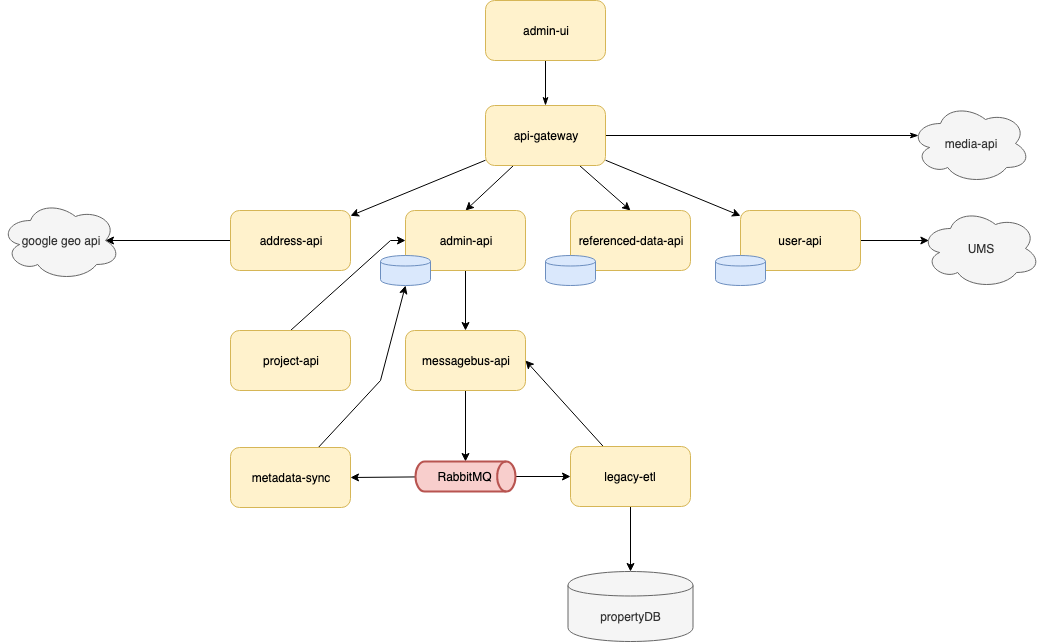

The diagram above was exported from draw.io. Its source (the exported page's mxGraphModel, read from the mxfile embedded in the PNG):
<mxGraphModel dx="1788" dy="625" grid="1" gridSize="10" guides="1" tooltips="1" connect="1" arrows="1" fold="1" page="1" pageScale="1" pageWidth="850" pageHeight="1100" math="0" shadow="0">
  <root>
    <mxCell id="0" />
    <mxCell id="1" parent="0" />
    <mxCell id="KgAa-PvbF6OUaUkh4oXk-20" style="edgeStyle=orthogonalEdgeStyle;rounded=0;orthogonalLoop=1;jettySize=auto;html=1;entryX=0.5;entryY=0;entryDx=0;entryDy=0;strokeColor=none;endArrow=none;endFill=0;" edge="1" parent="1" source="KgAa-PvbF6OUaUkh4oXk-1" target="KgAa-PvbF6OUaUkh4oXk-2">
      <mxGeometry relative="1" as="geometry" />
    </mxCell>
    <mxCell id="KgAa-PvbF6OUaUkh4oXk-21" style="edgeStyle=orthogonalEdgeStyle;rounded=0;orthogonalLoop=1;jettySize=auto;html=1;entryX=0.5;entryY=0;entryDx=0;entryDy=0;endArrow=classicThin;endFill=1;" edge="1" parent="1" source="KgAa-PvbF6OUaUkh4oXk-1" target="KgAa-PvbF6OUaUkh4oXk-2">
      <mxGeometry relative="1" as="geometry" />
    </mxCell>
    <mxCell id="KgAa-PvbF6OUaUkh4oXk-1" value="admin-ui" style="rounded=1;whiteSpace=wrap;html=1;fillColor=#fff2cc;strokeColor=#d6b656;" vertex="1" parent="1">
      <mxGeometry x="365" y="100" width="120" height="60" as="geometry" />
    </mxCell>
    <mxCell id="KgAa-PvbF6OUaUkh4oXk-22" style="edgeStyle=orthogonalEdgeStyle;rounded=0;orthogonalLoop=1;jettySize=auto;html=1;entryX=0.07;entryY=0.4;entryDx=0;entryDy=0;entryPerimeter=0;endArrow=classicThin;endFill=1;" edge="1" parent="1" source="KgAa-PvbF6OUaUkh4oXk-2" target="KgAa-PvbF6OUaUkh4oXk-18">
      <mxGeometry relative="1" as="geometry" />
    </mxCell>
    <mxCell id="KgAa-PvbF6OUaUkh4oXk-23" style="rounded=0;orthogonalLoop=1;jettySize=auto;html=1;endArrow=classic;endFill=1;" edge="1" parent="1" source="KgAa-PvbF6OUaUkh4oXk-2" target="KgAa-PvbF6OUaUkh4oXk-8">
      <mxGeometry relative="1" as="geometry" />
    </mxCell>
    <mxCell id="KgAa-PvbF6OUaUkh4oXk-24" style="rounded=0;orthogonalLoop=1;jettySize=auto;html=1;entryX=0.5;entryY=0;entryDx=0;entryDy=0;endArrow=classic;endFill=1;" edge="1" parent="1" source="KgAa-PvbF6OUaUkh4oXk-2" target="KgAa-PvbF6OUaUkh4oXk-6">
      <mxGeometry relative="1" as="geometry" />
    </mxCell>
    <mxCell id="KgAa-PvbF6OUaUkh4oXk-25" style="rounded=0;orthogonalLoop=1;jettySize=auto;html=1;entryX=0.5;entryY=0;entryDx=0;entryDy=0;endArrow=classic;endFill=1;" edge="1" parent="1" source="KgAa-PvbF6OUaUkh4oXk-2" target="KgAa-PvbF6OUaUkh4oXk-7">
      <mxGeometry relative="1" as="geometry" />
    </mxCell>
    <mxCell id="KgAa-PvbF6OUaUkh4oXk-26" style="rounded=0;orthogonalLoop=1;jettySize=auto;html=1;endArrow=classic;endFill=1;" edge="1" parent="1" source="KgAa-PvbF6OUaUkh4oXk-2" target="KgAa-PvbF6OUaUkh4oXk-11">
      <mxGeometry relative="1" as="geometry" />
    </mxCell>
    <mxCell id="KgAa-PvbF6OUaUkh4oXk-2" value="api-gateway" style="rounded=1;whiteSpace=wrap;html=1;fillColor=#fff2cc;strokeColor=#d6b656;" vertex="1" parent="1">
      <mxGeometry x="365" y="205" width="120" height="60" as="geometry" />
    </mxCell>
    <mxCell id="KgAa-PvbF6OUaUkh4oXk-29" style="edgeStyle=none;rounded=0;orthogonalLoop=1;jettySize=auto;html=1;entryX=0.5;entryY=0;entryDx=0;entryDy=0;endArrow=none;endFill=0;startArrow=classic;startFill=1;" edge="1" parent="1" source="KgAa-PvbF6OUaUkh4oXk-6" target="KgAa-PvbF6OUaUkh4oXk-19">
      <mxGeometry relative="1" as="geometry">
        <Array as="points">
          <mxPoint x="270" y="340" />
        </Array>
      </mxGeometry>
    </mxCell>
    <mxCell id="KgAa-PvbF6OUaUkh4oXk-30" style="edgeStyle=none;rounded=0;orthogonalLoop=1;jettySize=auto;html=1;entryX=0.5;entryY=0;entryDx=0;entryDy=0;endArrow=classic;endFill=1;" edge="1" parent="1" source="KgAa-PvbF6OUaUkh4oXk-6" target="KgAa-PvbF6OUaUkh4oXk-13">
      <mxGeometry relative="1" as="geometry" />
    </mxCell>
    <mxCell id="KgAa-PvbF6OUaUkh4oXk-6" value="admin-api" style="rounded=1;whiteSpace=wrap;html=1;fillColor=#fff2cc;strokeColor=#d6b656;" vertex="1" parent="1">
      <mxGeometry x="285" y="310" width="120" height="60" as="geometry" />
    </mxCell>
    <mxCell id="KgAa-PvbF6OUaUkh4oXk-7" value="referenced-data-api" style="rounded=1;whiteSpace=wrap;html=1;fillColor=#fff2cc;strokeColor=#d6b656;" vertex="1" parent="1">
      <mxGeometry x="450" y="310" width="120" height="60" as="geometry" />
    </mxCell>
    <mxCell id="KgAa-PvbF6OUaUkh4oXk-28" style="edgeStyle=none;rounded=0;orthogonalLoop=1;jettySize=auto;html=1;entryX=0.875;entryY=0.5;entryDx=0;entryDy=0;entryPerimeter=0;endArrow=classic;endFill=1;" edge="1" parent="1" source="KgAa-PvbF6OUaUkh4oXk-8" target="KgAa-PvbF6OUaUkh4oXk-27">
      <mxGeometry relative="1" as="geometry" />
    </mxCell>
    <mxCell id="KgAa-PvbF6OUaUkh4oXk-8" value="address-api" style="rounded=1;whiteSpace=wrap;html=1;fillColor=#fff2cc;strokeColor=#d6b656;" vertex="1" parent="1">
      <mxGeometry x="110" y="310" width="120" height="60" as="geometry" />
    </mxCell>
    <mxCell id="KgAa-PvbF6OUaUkh4oXk-9" value="" style="shape=cylinder;whiteSpace=wrap;html=1;boundedLbl=1;backgroundOutline=1;fillColor=#dae8fc;strokeColor=#6c8ebf;" vertex="1" parent="1">
      <mxGeometry x="260" y="355" width="50" height="30" as="geometry" />
    </mxCell>
    <mxCell id="KgAa-PvbF6OUaUkh4oXk-10" value="" style="shape=cylinder;whiteSpace=wrap;html=1;boundedLbl=1;backgroundOutline=1;fillColor=#dae8fc;strokeColor=#6c8ebf;" vertex="1" parent="1">
      <mxGeometry x="425" y="355" width="50" height="30" as="geometry" />
    </mxCell>
    <mxCell id="KgAa-PvbF6OUaUkh4oXk-38" style="edgeStyle=none;rounded=0;orthogonalLoop=1;jettySize=auto;html=1;entryX=0.07;entryY=0.4;entryDx=0;entryDy=0;entryPerimeter=0;endArrow=classic;endFill=1;" edge="1" parent="1" source="KgAa-PvbF6OUaUkh4oXk-11" target="KgAa-PvbF6OUaUkh4oXk-37">
      <mxGeometry relative="1" as="geometry" />
    </mxCell>
    <mxCell id="KgAa-PvbF6OUaUkh4oXk-11" value="user-api" style="rounded=1;whiteSpace=wrap;html=1;fillColor=#fff2cc;strokeColor=#d6b656;" vertex="1" parent="1">
      <mxGeometry x="620" y="310" width="120" height="60" as="geometry" />
    </mxCell>
    <mxCell id="KgAa-PvbF6OUaUkh4oXk-12" value="" style="shape=cylinder;whiteSpace=wrap;html=1;boundedLbl=1;backgroundOutline=1;fillColor=#dae8fc;strokeColor=#6c8ebf;" vertex="1" parent="1">
      <mxGeometry x="595" y="355" width="50" height="30" as="geometry" />
    </mxCell>
    <mxCell id="KgAa-PvbF6OUaUkh4oXk-31" style="edgeStyle=none;rounded=0;orthogonalLoop=1;jettySize=auto;html=1;entryX=0.5;entryY=0;entryDx=0;entryDy=0;entryPerimeter=0;endArrow=classic;endFill=1;" edge="1" parent="1" source="KgAa-PvbF6OUaUkh4oXk-13" target="KgAa-PvbF6OUaUkh4oXk-14">
      <mxGeometry relative="1" as="geometry" />
    </mxCell>
    <mxCell id="KgAa-PvbF6OUaUkh4oXk-13" value="messagebus-api" style="rounded=1;whiteSpace=wrap;html=1;fillColor=#fff2cc;strokeColor=#d6b656;" vertex="1" parent="1">
      <mxGeometry x="285" y="430" width="120" height="60" as="geometry" />
    </mxCell>
    <mxCell id="KgAa-PvbF6OUaUkh4oXk-32" style="edgeStyle=none;rounded=0;orthogonalLoop=1;jettySize=auto;html=1;entryX=0;entryY=0.5;entryDx=0;entryDy=0;endArrow=classic;endFill=1;" edge="1" parent="1" source="KgAa-PvbF6OUaUkh4oXk-14" target="KgAa-PvbF6OUaUkh4oXk-15">
      <mxGeometry relative="1" as="geometry" />
    </mxCell>
    <mxCell id="KgAa-PvbF6OUaUkh4oXk-34" style="edgeStyle=none;rounded=0;orthogonalLoop=1;jettySize=auto;html=1;entryX=1;entryY=0.5;entryDx=0;entryDy=0;endArrow=classic;endFill=1;" edge="1" parent="1" source="KgAa-PvbF6OUaUkh4oXk-14" target="KgAa-PvbF6OUaUkh4oXk-17">
      <mxGeometry relative="1" as="geometry" />
    </mxCell>
    <mxCell id="KgAa-PvbF6OUaUkh4oXk-14" value="RabbitMQ" style="strokeWidth=2;html=1;shape=mxgraph.flowchart.direct_data;whiteSpace=wrap;fillColor=#f8cecc;strokeColor=#b85450;" vertex="1" parent="1">
      <mxGeometry x="295" y="561" width="100" height="30" as="geometry" />
    </mxCell>
    <mxCell id="KgAa-PvbF6OUaUkh4oXk-33" style="edgeStyle=none;rounded=0;orthogonalLoop=1;jettySize=auto;html=1;entryX=1;entryY=0.5;entryDx=0;entryDy=0;endArrow=classic;endFill=1;" edge="1" parent="1" source="KgAa-PvbF6OUaUkh4oXk-15" target="KgAa-PvbF6OUaUkh4oXk-13">
      <mxGeometry relative="1" as="geometry" />
    </mxCell>
    <mxCell id="KgAa-PvbF6OUaUkh4oXk-35" style="edgeStyle=none;rounded=0;orthogonalLoop=1;jettySize=auto;html=1;entryX=0.5;entryY=0;entryDx=0;entryDy=0;endArrow=classic;endFill=1;" edge="1" parent="1" source="KgAa-PvbF6OUaUkh4oXk-15" target="KgAa-PvbF6OUaUkh4oXk-16">
      <mxGeometry relative="1" as="geometry" />
    </mxCell>
    <mxCell id="KgAa-PvbF6OUaUkh4oXk-15" value="legacy-etl" style="rounded=1;whiteSpace=wrap;html=1;fillColor=#fff2cc;strokeColor=#d6b656;" vertex="1" parent="1">
      <mxGeometry x="450" y="546" width="120" height="60" as="geometry" />
    </mxCell>
    <mxCell id="KgAa-PvbF6OUaUkh4oXk-16" value="propertyDB" style="shape=cylinder;whiteSpace=wrap;html=1;boundedLbl=1;backgroundOutline=1;fillColor=#f5f5f5;strokeColor=#666666;fontColor=#333333;" vertex="1" parent="1">
      <mxGeometry x="447.5" y="671" width="125" height="70" as="geometry" />
    </mxCell>
    <mxCell id="KgAa-PvbF6OUaUkh4oXk-36" style="edgeStyle=none;rounded=0;orthogonalLoop=1;jettySize=auto;html=1;entryX=0.5;entryY=1;entryDx=0;entryDy=0;endArrow=classic;endFill=1;" edge="1" parent="1" source="KgAa-PvbF6OUaUkh4oXk-17" target="KgAa-PvbF6OUaUkh4oXk-9">
      <mxGeometry relative="1" as="geometry">
        <Array as="points">
          <mxPoint x="260" y="480" />
        </Array>
      </mxGeometry>
    </mxCell>
    <mxCell id="KgAa-PvbF6OUaUkh4oXk-17" value="metadata-sync" style="rounded=1;whiteSpace=wrap;html=1;fillColor=#fff2cc;strokeColor=#d6b656;" vertex="1" parent="1">
      <mxGeometry x="110" y="547" width="120" height="60" as="geometry" />
    </mxCell>
    <mxCell id="KgAa-PvbF6OUaUkh4oXk-18" value="media-api" style="ellipse;shape=cloud;whiteSpace=wrap;html=1;fillColor=#f5f5f5;strokeColor=#666666;fontColor=#333333;" vertex="1" parent="1">
      <mxGeometry x="790" y="203" width="120" height="80" as="geometry" />
    </mxCell>
    <mxCell id="KgAa-PvbF6OUaUkh4oXk-19" value="project-api" style="rounded=1;whiteSpace=wrap;html=1;fillColor=#fff2cc;strokeColor=#d6b656;" vertex="1" parent="1">
      <mxGeometry x="110" y="430" width="120" height="60" as="geometry" />
    </mxCell>
    <mxCell id="KgAa-PvbF6OUaUkh4oXk-27" value="google geo api" style="ellipse;shape=cloud;whiteSpace=wrap;html=1;fillColor=#f5f5f5;strokeColor=#666666;fontColor=#333333;" vertex="1" parent="1">
      <mxGeometry x="-120" y="300" width="120" height="80" as="geometry" />
    </mxCell>
    <mxCell id="KgAa-PvbF6OUaUkh4oXk-37" value="UMS" style="ellipse;shape=cloud;whiteSpace=wrap;html=1;fillColor=#f5f5f5;strokeColor=#666666;fontColor=#333333;" vertex="1" parent="1">
      <mxGeometry x="800" y="308" width="120" height="80" as="geometry" />
    </mxCell>
  </root>
</mxGraphModel>